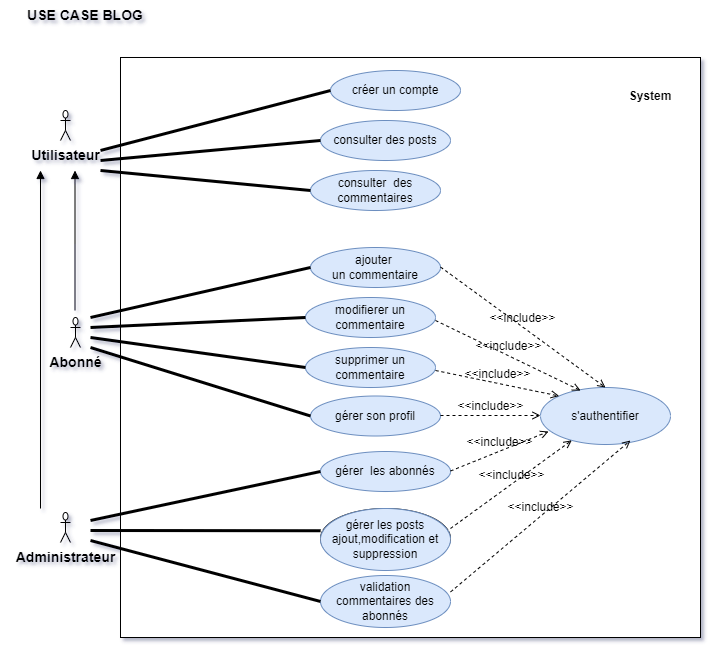

The diagram above was exported from draw.io. Its source (the exported page's mxGraphModel, read from the mxfile embedded in the PNG):
<mxGraphModel dx="1718" dy="593" grid="1" gridSize="10" guides="1" tooltips="1" connect="1" arrows="1" fold="1" page="1" pageScale="1" pageWidth="850" pageHeight="1100" background="none" math="0" shadow="1">
  <root>
    <mxCell id="0" />
    <mxCell id="1" parent="0" />
    <mxCell id="gUWRkUucYJtizhHc3jri-53" value="" style="whiteSpace=wrap;html=1;aspect=fixed;fontSize=12;" vertex="1" parent="1">
      <mxGeometry x="110" y="67" width="580" height="580" as="geometry" />
    </mxCell>
    <mxCell id="gUWRkUucYJtizhHc3jri-3" value="&lt;b&gt;&lt;font style=&quot;font-size: 14px&quot;&gt;USE CASE BLOG&lt;/font&gt;&lt;/b&gt;" style="text;html=1;strokeColor=none;fillColor=none;align=center;verticalAlign=middle;whiteSpace=wrap;rounded=0;" vertex="1" parent="1">
      <mxGeometry x="-10" y="10" width="170" height="30" as="geometry" />
    </mxCell>
    <mxCell id="gUWRkUucYJtizhHc3jri-4" value="&lt;b&gt;Utilisateur&lt;/b&gt;" style="shape=umlActor;verticalLabelPosition=bottom;verticalAlign=top;html=1;outlineConnect=0;fontSize=14;" vertex="1" parent="1">
      <mxGeometry x="50" y="120" width="10" height="30" as="geometry" />
    </mxCell>
    <mxCell id="gUWRkUucYJtizhHc3jri-9" value="&lt;b&gt;&lt;font style=&quot;font-size: 12px&quot;&gt;System&lt;/font&gt;&lt;/b&gt;" style="text;html=1;strokeColor=none;fillColor=none;align=center;verticalAlign=middle;whiteSpace=wrap;rounded=0;fontSize=14;" vertex="1" parent="1">
      <mxGeometry x="610" y="90" width="60" height="30" as="geometry" />
    </mxCell>
    <mxCell id="gUWRkUucYJtizhHc3jri-11" value="&lt;b&gt;Abonné&lt;/b&gt;" style="shape=umlActor;verticalLabelPosition=bottom;verticalAlign=top;html=1;outlineConnect=0;fontSize=14;" vertex="1" parent="1">
      <mxGeometry x="60" y="327" width="10" height="30" as="geometry" />
    </mxCell>
    <mxCell id="gUWRkUucYJtizhHc3jri-14" value="&lt;b&gt;Administrateur&lt;/b&gt;" style="shape=umlActor;verticalLabelPosition=bottom;verticalAlign=top;html=1;outlineConnect=0;fontSize=14;" vertex="1" parent="1">
      <mxGeometry x="50" y="522" width="10" height="30" as="geometry" />
    </mxCell>
    <mxCell id="gUWRkUucYJtizhHc3jri-16" value="consulter des posts" style="ellipse;whiteSpace=wrap;html=1;fontSize=12;fillColor=#dae8fc;strokeColor=#6c8ebf;" vertex="1" parent="1">
      <mxGeometry x="310" y="130" width="130" height="40" as="geometry" />
    </mxCell>
    <mxCell id="gUWRkUucYJtizhHc3jri-17" value="&lt;span&gt;consulter&amp;nbsp; des commentaires&lt;/span&gt;" style="ellipse;whiteSpace=wrap;html=1;fontSize=12;fillColor=#dae8fc;strokeColor=#6c8ebf;" vertex="1" parent="1">
      <mxGeometry x="300" y="180" width="130" height="40" as="geometry" />
    </mxCell>
    <mxCell id="gUWRkUucYJtizhHc3jri-19" value="&lt;span&gt;ajouter &lt;br&gt;un commentaire&lt;/span&gt;" style="ellipse;whiteSpace=wrap;html=1;fontSize=12;fillColor=#dae8fc;strokeColor=#6c8ebf;" vertex="1" parent="1">
      <mxGeometry x="300" y="257" width="130" height="40" as="geometry" />
    </mxCell>
    <mxCell id="gUWRkUucYJtizhHc3jri-20" value="modifierer un commentaire" style="ellipse;whiteSpace=wrap;html=1;fontSize=12;fillColor=#dae8fc;strokeColor=#6c8ebf;" vertex="1" parent="1">
      <mxGeometry x="295" y="307" width="130" height="40" as="geometry" />
    </mxCell>
    <mxCell id="gUWRkUucYJtizhHc3jri-21" value="supprimer un commentaire" style="ellipse;whiteSpace=wrap;html=1;fontSize=12;fillColor=#dae8fc;strokeColor=#6c8ebf;" vertex="1" parent="1">
      <mxGeometry x="295" y="357" width="130" height="40" as="geometry" />
    </mxCell>
    <mxCell id="gUWRkUucYJtizhHc3jri-22" value="créer un compte" style="ellipse;whiteSpace=wrap;html=1;fontSize=12;fillColor=#dae8fc;strokeColor=#6c8ebf;" vertex="1" parent="1">
      <mxGeometry x="320" y="80" width="130" height="40" as="geometry" />
    </mxCell>
    <mxCell id="gUWRkUucYJtizhHc3jri-23" value="s'authentifier" style="ellipse;whiteSpace=wrap;html=1;fontSize=12;fillColor=#dae8fc;strokeColor=#6c8ebf;" vertex="1" parent="1">
      <mxGeometry x="530" y="397" width="130" height="57" as="geometry" />
    </mxCell>
    <mxCell id="gUWRkUucYJtizhHc3jri-24" value="gérer son profil" style="ellipse;whiteSpace=wrap;html=1;fontSize=12;fillColor=#dae8fc;strokeColor=#6c8ebf;" vertex="1" parent="1">
      <mxGeometry x="300" y="405.5" width="130" height="40" as="geometry" />
    </mxCell>
    <mxCell id="gUWRkUucYJtizhHc3jri-26" value="gérer les posts&lt;br&gt;ajout, modification, suppression" style="ellipse;whiteSpace=wrap;html=1;fontSize=12;" vertex="1" parent="1">
      <mxGeometry x="310" y="518" width="130" height="60" as="geometry" />
    </mxCell>
    <mxCell id="gUWRkUucYJtizhHc3jri-27" value="validation commentaires des abonnés" style="ellipse;whiteSpace=wrap;html=1;fontSize=12;fillColor=#dae8fc;strokeColor=#6c8ebf;" vertex="1" parent="1">
      <mxGeometry x="310" y="585" width="130" height="52" as="geometry" />
    </mxCell>
    <mxCell id="gUWRkUucYJtizhHc3jri-28" value="gérer&amp;nbsp; les abonnés" style="ellipse;whiteSpace=wrap;html=1;fontSize=12;fillColor=#dae8fc;strokeColor=#6c8ebf;" vertex="1" parent="1">
      <mxGeometry x="310" y="461" width="130" height="40" as="geometry" />
    </mxCell>
    <mxCell id="gUWRkUucYJtizhHc3jri-30" value="&amp;lt;&amp;lt;include&amp;gt;&amp;gt;" style="html=1;verticalAlign=bottom;labelBackgroundColor=none;endArrow=open;endFill=0;dashed=1;rounded=0;fontSize=12;entryX=0.5;entryY=0;entryDx=0;entryDy=0;" edge="1" parent="1" target="gUWRkUucYJtizhHc3jri-23">
      <mxGeometry width="160" relative="1" as="geometry">
        <mxPoint x="430" y="276.5" as="sourcePoint" />
        <mxPoint x="590" y="276.5" as="targetPoint" />
      </mxGeometry>
    </mxCell>
    <mxCell id="gUWRkUucYJtizhHc3jri-31" value="&amp;lt;&amp;lt;include&amp;gt;&amp;gt;" style="html=1;verticalAlign=bottom;labelBackgroundColor=none;endArrow=open;endFill=0;dashed=1;rounded=0;fontSize=12;entryX=0.308;entryY=0.053;entryDx=0;entryDy=0;entryPerimeter=0;" edge="1" parent="1" target="gUWRkUucYJtizhHc3jri-23">
      <mxGeometry width="160" relative="1" as="geometry">
        <mxPoint x="425" y="330" as="sourcePoint" />
        <mxPoint x="585" y="330" as="targetPoint" />
      </mxGeometry>
    </mxCell>
    <mxCell id="gUWRkUucYJtizhHc3jri-32" value="&amp;lt;&amp;lt;include&amp;gt;&amp;gt;" style="html=1;verticalAlign=bottom;labelBackgroundColor=none;endArrow=open;endFill=0;dashed=1;rounded=0;fontSize=12;entryX=0;entryY=0;entryDx=0;entryDy=0;" edge="1" parent="1" target="gUWRkUucYJtizhHc3jri-23">
      <mxGeometry width="160" relative="1" as="geometry">
        <mxPoint x="425" y="380" as="sourcePoint" />
        <mxPoint x="585" y="380" as="targetPoint" />
      </mxGeometry>
    </mxCell>
    <mxCell id="gUWRkUucYJtizhHc3jri-33" value="&amp;lt;&amp;lt;include&amp;gt;&amp;gt;" style="html=1;verticalAlign=bottom;labelBackgroundColor=none;endArrow=open;endFill=0;dashed=1;rounded=0;fontSize=12;" edge="1" parent="1">
      <mxGeometry width="160" relative="1" as="geometry">
        <mxPoint x="430" y="425" as="sourcePoint" />
        <mxPoint x="530" y="425" as="targetPoint" />
      </mxGeometry>
    </mxCell>
    <mxCell id="gUWRkUucYJtizhHc3jri-34" value="&amp;lt;&amp;lt;include&amp;gt;&amp;gt;" style="html=1;verticalAlign=bottom;labelBackgroundColor=none;endArrow=open;endFill=0;dashed=1;rounded=0;fontSize=12;entryX=0.062;entryY=0.772;entryDx=0;entryDy=0;entryPerimeter=0;" edge="1" parent="1" target="gUWRkUucYJtizhHc3jri-23">
      <mxGeometry width="160" relative="1" as="geometry">
        <mxPoint x="440" y="480.5" as="sourcePoint" />
        <mxPoint x="600" y="480.5" as="targetPoint" />
      </mxGeometry>
    </mxCell>
    <mxCell id="gUWRkUucYJtizhHc3jri-35" value="&amp;lt;&amp;lt;include&amp;gt;&amp;gt;" style="html=1;verticalAlign=bottom;labelBackgroundColor=none;endArrow=open;endFill=0;dashed=1;rounded=0;fontSize=12;entryX=0.692;entryY=0.93;entryDx=0;entryDy=0;entryPerimeter=0;" edge="1" parent="1" target="gUWRkUucYJtizhHc3jri-23">
      <mxGeometry width="160" relative="1" as="geometry">
        <mxPoint x="440" y="601.5" as="sourcePoint" />
        <mxPoint x="600" y="601.5" as="targetPoint" />
      </mxGeometry>
    </mxCell>
    <mxCell id="gUWRkUucYJtizhHc3jri-36" value="&amp;lt;&amp;lt;include&amp;gt;&amp;gt;" style="html=1;verticalAlign=bottom;labelBackgroundColor=none;endArrow=open;endFill=0;dashed=1;rounded=0;fontSize=12;" edge="1" parent="1" target="gUWRkUucYJtizhHc3jri-23">
      <mxGeometry width="160" relative="1" as="geometry">
        <mxPoint x="440" y="538" as="sourcePoint" />
        <mxPoint x="619.96" y="386.51" as="targetPoint" />
      </mxGeometry>
    </mxCell>
    <mxCell id="gUWRkUucYJtizhHc3jri-37" value="" style="html=1;verticalAlign=bottom;labelBackgroundColor=none;endArrow=block;endFill=1;rounded=0;fontSize=12;" edge="1" parent="1">
      <mxGeometry width="160" relative="1" as="geometry">
        <mxPoint x="30" y="518" as="sourcePoint" />
        <mxPoint x="30" y="180" as="targetPoint" />
      </mxGeometry>
    </mxCell>
    <mxCell id="gUWRkUucYJtizhHc3jri-38" value="" style="html=1;verticalAlign=bottom;labelBackgroundColor=none;endArrow=block;endFill=1;rounded=0;fontSize=12;" edge="1" parent="1">
      <mxGeometry width="160" relative="1" as="geometry">
        <mxPoint x="64.5" y="320" as="sourcePoint" />
        <mxPoint x="64.5" y="180" as="targetPoint" />
      </mxGeometry>
    </mxCell>
    <mxCell id="gUWRkUucYJtizhHc3jri-39" value="" style="endArrow=none;startArrow=none;endFill=0;startFill=0;endSize=8;html=1;verticalAlign=bottom;labelBackgroundColor=none;strokeWidth=3;rounded=0;fontSize=12;entryX=0;entryY=0.5;entryDx=0;entryDy=0;" edge="1" parent="1" target="gUWRkUucYJtizhHc3jri-22">
      <mxGeometry width="160" relative="1" as="geometry">
        <mxPoint x="90" y="160" as="sourcePoint" />
        <mxPoint x="250" y="169" as="targetPoint" />
      </mxGeometry>
    </mxCell>
    <mxCell id="gUWRkUucYJtizhHc3jri-40" value="" style="endArrow=none;startArrow=none;endFill=0;startFill=0;endSize=8;html=1;verticalAlign=bottom;labelBackgroundColor=none;strokeWidth=3;rounded=0;fontSize=12;entryX=0;entryY=0.5;entryDx=0;entryDy=0;" edge="1" parent="1" target="gUWRkUucYJtizhHc3jri-17">
      <mxGeometry width="160" relative="1" as="geometry">
        <mxPoint x="90" y="180" as="sourcePoint" />
        <mxPoint x="320" y="130" as="targetPoint" />
      </mxGeometry>
    </mxCell>
    <mxCell id="gUWRkUucYJtizhHc3jri-41" value="" style="endArrow=none;startArrow=none;endFill=0;startFill=0;endSize=8;html=1;verticalAlign=bottom;labelBackgroundColor=none;strokeWidth=3;rounded=0;fontSize=12;entryX=0;entryY=0.5;entryDx=0;entryDy=0;" edge="1" parent="1" target="gUWRkUucYJtizhHc3jri-16">
      <mxGeometry width="160" relative="1" as="geometry">
        <mxPoint x="90" y="170" as="sourcePoint" />
        <mxPoint x="340" y="120" as="targetPoint" />
      </mxGeometry>
    </mxCell>
    <mxCell id="gUWRkUucYJtizhHc3jri-42" value="" style="endArrow=none;startArrow=none;endFill=0;startFill=0;endSize=8;html=1;verticalAlign=bottom;labelBackgroundColor=none;strokeWidth=3;rounded=0;fontSize=12;entryX=0;entryY=0.5;entryDx=0;entryDy=0;" edge="1" parent="1" target="gUWRkUucYJtizhHc3jri-19">
      <mxGeometry width="160" relative="1" as="geometry">
        <mxPoint x="80" y="327" as="sourcePoint" />
        <mxPoint x="290" y="347" as="targetPoint" />
      </mxGeometry>
    </mxCell>
    <mxCell id="gUWRkUucYJtizhHc3jri-43" value="" style="endArrow=none;startArrow=none;endFill=0;startFill=0;endSize=8;html=1;verticalAlign=bottom;labelBackgroundColor=none;strokeWidth=3;rounded=0;fontSize=12;entryX=0;entryY=0.5;entryDx=0;entryDy=0;" edge="1" parent="1" target="gUWRkUucYJtizhHc3jri-20">
      <mxGeometry width="160" relative="1" as="geometry">
        <mxPoint x="80" y="337" as="sourcePoint" />
        <mxPoint x="290" y="357" as="targetPoint" />
      </mxGeometry>
    </mxCell>
    <mxCell id="gUWRkUucYJtizhHc3jri-44" value="" style="endArrow=none;startArrow=none;endFill=0;startFill=0;endSize=8;html=1;verticalAlign=bottom;labelBackgroundColor=none;strokeWidth=3;rounded=0;fontSize=12;entryX=0;entryY=0.5;entryDx=0;entryDy=0;" edge="1" parent="1" target="gUWRkUucYJtizhHc3jri-21">
      <mxGeometry width="160" relative="1" as="geometry">
        <mxPoint x="80" y="347" as="sourcePoint" />
        <mxPoint x="290" y="367" as="targetPoint" />
      </mxGeometry>
    </mxCell>
    <mxCell id="gUWRkUucYJtizhHc3jri-45" value="" style="endArrow=none;startArrow=none;endFill=0;startFill=0;endSize=8;html=1;verticalAlign=bottom;labelBackgroundColor=none;strokeWidth=3;rounded=0;fontSize=12;entryX=0;entryY=0.5;entryDx=0;entryDy=0;" edge="1" parent="1" target="gUWRkUucYJtizhHc3jri-24">
      <mxGeometry width="160" relative="1" as="geometry">
        <mxPoint x="80" y="357" as="sourcePoint" />
        <mxPoint x="290" y="377" as="targetPoint" />
      </mxGeometry>
    </mxCell>
    <mxCell id="gUWRkUucYJtizhHc3jri-46" value="" style="endArrow=none;startArrow=none;endFill=0;startFill=0;endSize=8;html=1;verticalAlign=bottom;labelBackgroundColor=none;strokeWidth=3;rounded=0;fontSize=12;entryX=0;entryY=0.5;entryDx=0;entryDy=0;" edge="1" parent="1" target="gUWRkUucYJtizhHc3jri-27">
      <mxGeometry width="160" relative="1" as="geometry">
        <mxPoint x="80" y="550" as="sourcePoint" />
        <mxPoint x="290" y="570" as="targetPoint" />
      </mxGeometry>
    </mxCell>
    <mxCell id="gUWRkUucYJtizhHc3jri-47" value="" style="endArrow=none;startArrow=none;endFill=0;startFill=0;endSize=8;html=1;verticalAlign=bottom;labelBackgroundColor=none;strokeWidth=3;rounded=0;fontSize=12;entryX=0.316;entryY=0.825;entryDx=0;entryDy=0;entryPerimeter=0;" edge="1" parent="1">
      <mxGeometry width="160" relative="1" as="geometry">
        <mxPoint x="80" y="540" as="sourcePoint" />
        <mxPoint x="310.1199999999999" y="540.25" as="targetPoint" />
      </mxGeometry>
    </mxCell>
    <mxCell id="gUWRkUucYJtizhHc3jri-48" value="" style="endArrow=none;startArrow=none;endFill=0;startFill=0;endSize=8;html=1;verticalAlign=bottom;labelBackgroundColor=none;strokeWidth=3;rounded=0;fontSize=12;entryX=0;entryY=0.5;entryDx=0;entryDy=0;" edge="1" parent="1" target="gUWRkUucYJtizhHc3jri-28">
      <mxGeometry width="160" relative="1" as="geometry">
        <mxPoint x="80" y="530" as="sourcePoint" />
        <mxPoint x="290" y="550" as="targetPoint" />
      </mxGeometry>
    </mxCell>
    <mxCell id="gUWRkUucYJtizhHc3jri-50" value="gérer les posts&lt;br&gt;ajout,modification et suppression" style="ellipse;whiteSpace=wrap;html=1;fontSize=12;fillColor=#dae8fc;strokeColor=#6c8ebf;" vertex="1" parent="1">
      <mxGeometry x="310" y="518" width="130" height="62" as="geometry" />
    </mxCell>
  </root>
</mxGraphModel>